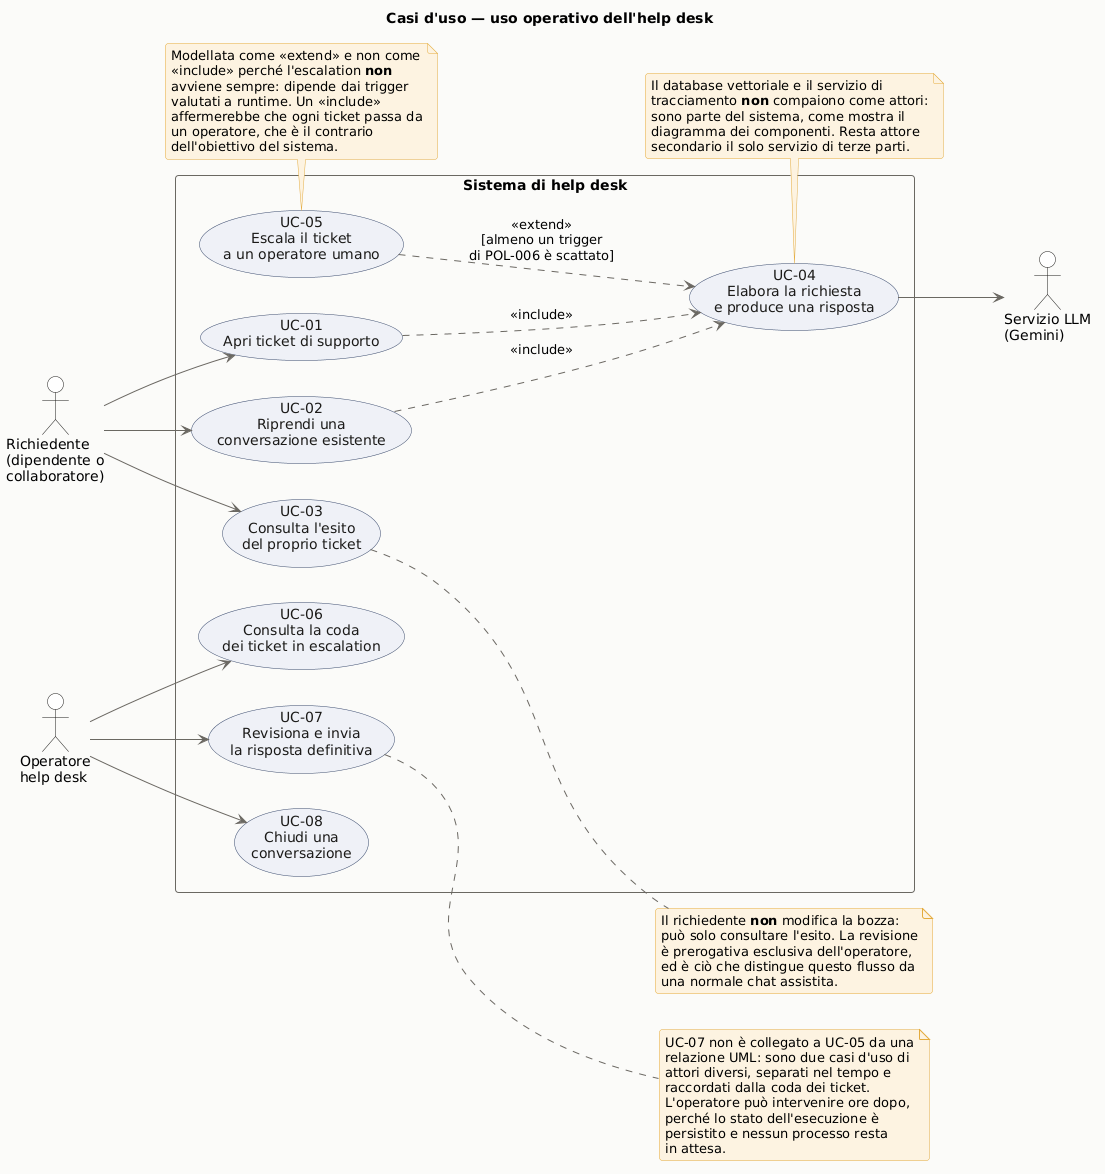

The diagram above was rendered by PlantUML. Its source (embedded in the PNG):
@startuml use_cases_operativi
' ===========================================================================
' Diagramma dei casi d'uso — uso operativo del sistema
'
' Copre gli attori che interagiscono con il sistema a runtime: chi apre un
' ticket e chi lo risolve quando l'agente non può farlo da solo.
'
' I casi d'uso amministrativi (ingestion, calibrazione, valutazione) hanno un
' attore diverso e stanno in use_cases_amministrazione.puml: tenerli qui
' avrebbe mescolato due prospettive con cicli di vita e frequenze d'uso del
' tutto differenti.
'
' Rigenerazione:
'   java -jar plantuml.jar -tpng -tsvg -o . docs/diagrams/use_cases_operativi.puml
' ===========================================================================

title Casi d'uso — uso operativo dell'help desk

left to right direction

skinparam backgroundColor #FAFAF9
skinparam roundCorner 6
skinparam shadowing false

skinparam usecase {
  BorderColor #3B4A6B
  BackgroundColor #EEF1F7
  FontColor #1C1B19
  ArrowColor #6B6862
}
skinparam actor {
  BorderColor #1C1B19
  BackgroundColor #FFFFFF
}
skinparam rectangle {
  BorderColor #6B6862
  FontStyle bold
}
skinparam note {
  BackgroundColor #FDF3E0
  BorderColor #E3AB3F
}

actor "Richiedente\n(dipendente o\ncollaboratore)" as User
actor "Operatore\nhelp desk" as Agent

rectangle "Sistema di help desk" {

  usecase "UC-01\nApri ticket di supporto" as UC01
  usecase "UC-02\nRiprendi una\nconversazione esistente" as UC02
  usecase "UC-03\nConsulta l'esito\ndel proprio ticket" as UC03

  usecase "UC-04\nElabora la richiesta\ne produce una risposta" as UC04
  usecase "UC-05\nEscala il ticket\na un operatore umano" as UC05

  usecase "UC-06\nConsulta la coda\ndei ticket in escalation" as UC06
  usecase "UC-07\nRevisiona e invia\nla risposta definitiva" as UC07
  usecase "UC-08\nChiudi una\nconversazione" as UC08
}

actor "Servizio LLM\n(Gemini)" as LLM

' --- attore primario: il richiedente ---
User --> UC01
User --> UC02
User --> UC03

' --- elaborazione: parte obbligatoria dell'apertura e della ripresa ---
UC01 ..> UC04 : <<include>>
UC02 ..> UC04 : <<include>>

' --- escalation: comportamento CONDIZIONALE, quindi extend e non include ---
UC05 ..> UC04 : <<extend>>\n[almeno un trigger\ndi POL-006 è scattato]

' --- attore primario: l'operatore ---
Agent --> UC06
Agent --> UC07
Agent --> UC08

 ' --- attore secondario: l'unico servizio realmente esterno ---
UC04 --> LLM

note bottom of UC05
  Modellata come <<extend>> e non come
  <<include>> perché l'escalation **non**
  avviene sempre: dipende dai trigger
  valutati a runtime. Un <<include>>
  affermerebbe che ogni ticket passa da
  un operatore, che è il contrario
  dell'obiettivo del sistema.
end note

note right of UC07
  UC-07 non è collegato a UC-05 da una
  relazione UML: sono due casi d'uso di
  attori diversi, separati nel tempo e
  raccordati dalla coda dei ticket.
  L'operatore può intervenire ore dopo,
  perché lo stato dell'esecuzione è
  persistito e nessun processo resta
  in attesa.
end note

note bottom of UC04
  Il database vettoriale e il servizio di
  tracciamento **non** compaiono come attori:
  sono parte del sistema, come mostra il
  diagramma dei componenti. Resta attore
  secondario il solo servizio di terze parti.
end note

note right of UC03
  Il richiedente **non** modifica la bozza:
  può solo consultare l'esito. La revisione
  è prerogativa esclusiva dell'operatore,
  ed è ciò che distingue questo flusso da
  una normale chat assistita.
end note

@enduml